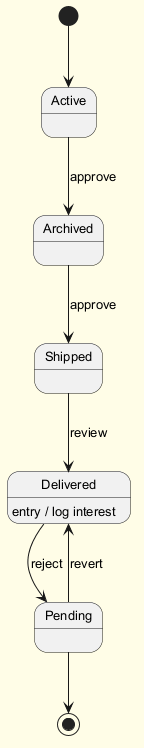

The diagram above was rendered by PlantUML. Its source (embedded in the PNG):
@startuml
skinparam backgroundColor #FFFDE7
skinparam classBackgroundColor #FFF9C4
skinparam classBorderColor #F57F17
skinparam defaultFontSize 13
[*] --> Active
Active --> Archived : approve
Archived --> Shipped : approve
Shipped --> Delivered : review
Delivered --> Pending : reject
Delivered : entry / log interest
Pending --> Delivered : revert
Pending --> [*]
@enduml